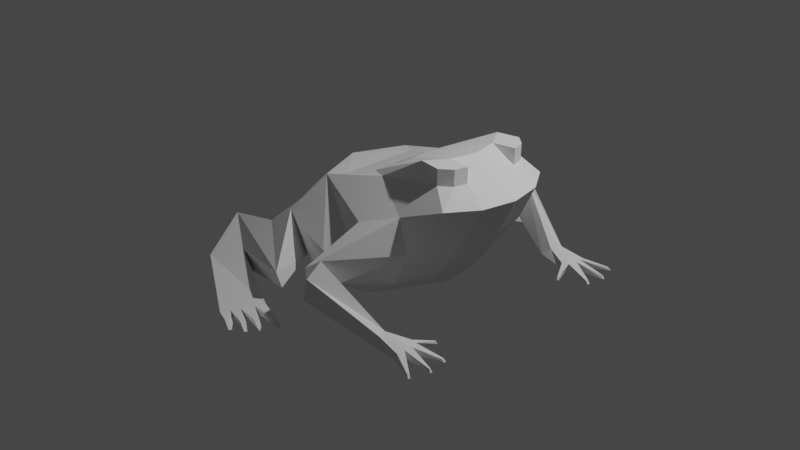 # Source: untitled.blend  (saved by Blender 2.91.10; exported with 4.5.12 LTS)
import bpy
from mathutils import Matrix  # noqa: F401  (used for matrix-valued properties, if any)

bpy.ops.wm.read_factory_settings(use_empty=True)
scene = bpy.context.scene
scene.name = 'Scene'

# ---- collections
col_collection = bpy.data.collections.new('Collection'); scene.collection.children.link(col_collection)

# ---- world
world_world = bpy.data.worlds.new('World'); scene.world = world_world
world_world.use_nodes = True; world_world.node_tree.nodes.clear()
_N = world_world.node_tree.nodes; _L = world_world.node_tree.links
n0 = _N.new('ShaderNodeOutputWorld'); n0.name = 'World Output'; n0.location = (300, 300)
n1 = _N.new('ShaderNodeBackground'); n1.name = 'Background'; n1.location = (10, 300)
n1.inputs[0].default_value = (0.05088, 0.05088, 0.05088, 1.0)
_L.new(n1.outputs[0], n0.inputs[0])
n0.is_active_output = True
world_world.color = (0.05088, 0.05088, 0.05088)
world_world.use_sun_shadow = False
world_world.sun_shadow_jitter_overblur = 0.0

# ---- cameras
cam_camera = bpy.data.cameras.new('Camera')
cam_camera.clip_end = 100.0
cam_camera.ortho_scale = 7.314

# ---- lights
light_light = bpy.data.lights.new('Light', 'POINT')
light_light.transmission_factor = 0.0
light_light.energy = 1000.0
light_light.shadow_soft_size = 0.1
light_light.shadow_maximum_resolution = 0.006
light_light.use_absolute_resolution = True

# ---- meshes
me_sphere_001 = bpy.data.meshes.new('Sphere.001')
me_sphere_001.from_pydata([(-0.4761, 0.5374, 0.5093), (0.0, 0.9239, -0.3827), (8.008e-08, 0.3238, 0.6363), (0.2706, 0.4766, 0.7071), (0.3587, 0.8536, 0.3827), (0.3827, 0.9239, -4.371e-08), (0.3587, 0.8536, -0.2737), (0.2569, 0.6201, -0.5056), (0.2706, 0.2706, 0.767), (0.8276, 0.5, 1.044), (1.252, 0.6533, 0.72), (0.8531, 0.7071, 0.163), (0.6533, 0.6533, -0.2286), (0.3536, 0.1464, 0.8275), (0.9808, 0.2706, 1.044), (1.452, 0.3536, 0.72), (1.251, 0.3827, 0.3373), (0.8536, 0.3536, -0.1953), (0.6712, 0.0, -0.452), (0.3827, 0.0, 0.8532), (1.035, 0.0, 1.044), (1.522, 0.0, 0.72), (1.328, 0.0, 0.3373), (0.9931, 0.0, -0.1674), (0.3536, -0.1464, 0.8275), (0.9808, -0.2706, 1.044), (1.452, -0.3536, 0.72), (1.251, -0.3827, 0.3373), (0.8536, -0.3536, -0.1953), (0.2706, -0.2706, 0.767), (0.8276, -0.5, 1.044), (1.252, -0.6533, 0.72), (0.8531, -0.7071, 0.163), (0.6533, -0.6533, -0.2286), (0.2569, -0.6201, -0.5056), (8.008e-08, -0.3238, 0.6363), (0.2706, -0.4766, 0.7071), (0.3587, -0.8536, 0.3827), (0.3827, -0.9239, -4.371e-08), (0.3587, -0.8536, -0.2737), (-0.4761, -0.5374, 0.5093), (-3.26e-07, -1.0, -4.371e-08), (-2.962e-07, -0.9239, -0.3827), (-0.7144, -0.8208, 0.1349), (-0.4946, -0.8064, -0.3018), (-0.5606, 0.008458, -0.5056), (-1.239, -0.2498, -0.09502), (-0.9896, -0.2658, -0.3635), (-0.6998, 0.0, 0.5093), (8.008e-08, 0.0, 0.6363), (-1.404, 0.0, -0.09016), (-1.177, 0.0, -0.3614), (-0.2906, -0.4331, 0.5403), (-1.239, 0.2498, -0.09502), (-0.9896, 0.2658, -0.3635), (-0.7144, 0.8208, 0.1349), (-0.4946, 0.8064, -0.3018), (6.575e-07, 1.0, -4.371e-08), (1.216, 0.3121, 0.8822), (1.216, -0.3121, 0.8822), (1.062, 0.541, 0.8822), (1.062, -0.541, 0.8822), (1.221, 0.3121, 1.05), (1.067, 0.541, 1.05), (1.221, -0.3121, 1.05), (1.067, -0.541, 1.05), (1.183, 0.4444, 1.05), (1.183, -0.4444, 1.05), (1.178, 0.4444, 0.8822), (1.178, -0.4444, 0.8822), (0.8052, -0.7534, 0.5513), (0.8052, 0.7534, 0.5513), (0.3425, -1.351, -0.1828), (0.2137, -1.396, 0.03969), (0.4558, -1.398, 0.2056), (0.2137, 1.396, 0.03969), (0.3425, 1.351, -0.1828), (0.4558, 1.398, 0.2056), (0.38, 1.56, -0.1681), (0.4308, 1.547, 0.06577), (0.38, -1.56, -0.1681), (0.4308, -1.547, 0.06577), (0.9412, -1.157, -0.4672), (1.045, -1.165, -0.3638), (0.9918, -1.289, -0.4766), (1.095, -1.273, -0.3554), (0.9412, 1.157, -0.4672), (1.045, 1.165, -0.3638), (0.9918, 1.289, -0.4766), (1.095, 1.273, -0.3554), (1.273, -1.057, -0.4577), (1.283, -1.053, -0.3939), (1.321, -1.307, -0.475), (1.351, -1.299, -0.4016), (1.273, 1.057, -0.4577), (1.283, 1.053, -0.3939), (1.321, 1.307, -0.475), (1.351, 1.299, -0.4016), (1.391, -1.153, -0.379), (1.358, -1.147, -0.4703), (1.374, -1.228, -0.3871), (1.355, -1.073, -0.3851), (1.341, -1.223, -0.4727), (1.325, -1.084, -0.4688), (1.391, 1.153, -0.379), (1.358, 1.147, -0.4703), (1.355, 1.073, -0.3851), (1.374, 1.228, -0.3871), (1.325, 1.084, -0.4688), (1.341, 1.223, -0.4727), (1.617, -1.419, -0.4758), (1.595, -1.407, -0.4487), (1.606, -1.391, -0.4464), (1.632, -1.403, -0.4759), (1.617, 1.419, -0.4758), (1.595, 1.407, -0.4487), (1.606, 1.391, -0.4464), (1.632, 1.403, -0.4759), (1.673, -1.205, -0.4413), (1.692, -1.2, -0.4733), (1.674, -1.216, -0.4412), (1.694, -1.223, -0.4734), (1.673, 1.205, -0.4413), (1.692, 1.2, -0.4733), (1.674, 1.216, -0.4412), (1.694, 1.223, -0.4734), (1.07, -1.219, -0.3508), (1.07, 1.219, -0.3508), (1.642, -1.027, -0.4404), (1.664, -1.023, -0.4704), (1.634, -1.007, -0.442), (1.66, -1.0, -0.468), (1.642, 1.027, -0.4404), (1.664, 1.023, -0.4704), (1.634, 1.007, -0.442), (1.66, 1.0, -0.468), (1.395, -0.8447, -0.4681), (1.388, -0.8585, -0.4396), (1.404, -0.8643, -0.4395), (1.411, -0.8528, -0.4676), (1.325, 1.084, -0.4379), (1.395, 0.8447, -0.4681), (1.388, 0.8585, -0.4396), (1.404, 0.8643, -0.4395), (1.411, 0.8528, -0.4676), (-0.2906, 0.4331, 0.5403), (-0.2906, 0.0002865, 0.5403), (-1.641, 0.8357, -0.2256), (-1.595, 0.7759, -0.3803), (-1.115, 1.159, -0.3427), (-1.091, 1.126, -0.5853), (-1.115, -1.159, -0.3427), (-1.091, -1.126, -0.5853), (-1.641, -0.8357, -0.2256), (-1.595, -0.7759, -0.3803), (-1.355, -1.401, -0.4257), (-1.355, -1.372, -0.5589), (-1.355, 1.401, -0.4257), (-1.355, 1.372, -0.5589), (-0.2506, -1.527, -0.4886), (-0.2299, -1.502, -0.5732), (-0.423, -1.94, -0.4838), (-0.4097, -1.935, -0.5525), (-0.2506, 1.527, -0.4886), (-0.2299, 1.502, -0.5732), (-0.423, 1.94, -0.4838), (-0.4097, 1.935, -0.5525), (-0.3467, -1.756, -0.4862), (-0.3227, -1.725, -0.5628), (-0.3861, -1.846, -0.485), (-0.294, -1.627, -0.4874), (-0.3662, -1.83, -0.5577), (-0.2791, -1.619, -0.568), (-0.3467, 1.756, -0.4862), (-0.3227, 1.725, -0.5628), (-0.294, 1.627, -0.4874), (-0.2791, 1.619, -0.568), (-0.3861, 1.846, -0.485), (-0.3662, 1.83, -0.5577), (-0.2384, 1.99, -0.5154), (-0.1243, 2.029, -0.5627), (-0.2284, 1.952, -0.5166), (-0.1168, 1.998, -0.5678), (-0.3108, -1.968, -0.5088), (-0.1967, -2.007, -0.5561), (-0.3007, -1.931, -0.51), (-0.1892, -1.976, -0.5612), (0.09008, 1.718, -0.5217), (0.2116, 1.777, -0.5668), (0.07285, 1.757, -0.519), (0.1917, 1.799, -0.5686), (-0.05183, 1.839, -0.5105), (0.07958, 1.885, -0.5617), (-0.04256, 1.792, -0.5117), (0.08476, 1.852, -0.5668), (-0.1791, -1.851, -0.5103), (-0.06989, -1.885, -0.5658), (-0.1875, -1.88, -0.5091), (-0.07603, -1.915, -0.5606), (-0.1251, -1.765, -0.5121), (0.009347, -1.802, -0.5633), (-0.1125, -1.715, -0.5133), (0.01453, -1.769, -0.5684), (-0.05491, -1.577, -0.5123), (0.09045, -1.604, -0.5639), (-0.06056, -1.613, -0.5103), (0.08772, -1.642, -0.5627), (-0.1684, 1.853, -0.5057), (-0.04454, 1.906, -0.5596), (-0.1872, 1.902, -0.5046), (-0.05245, 1.944, -0.5593), (-0.9563, -0.8908, -0.05737), (-0.1874, -1.43, -0.1559), (-0.1634, -1.389, -0.3261), (-0.9261, -0.7676, -0.2629), (-0.1874, 1.43, -0.1559), (-0.3541, -0.9292, 0.04482), (-0.9563, 0.8908, -0.05737), (-0.9261, 0.7676, -0.2629), (-0.1634, 1.389, -0.3261), (-0.3772, -0.8652, -0.2949), (-0.3541, 0.9292, 0.04482), (-0.3772, 0.8652, -0.2949)], [(108, 140)], [(1, 57, 5), (36, 35, 52, 40), (7, 1, 6), (4, 3, 9, 60, 10, 71), (7, 6, 12), (11, 4, 75, 76), (3, 2, 8, 9), (7, 12, 17, 18), (11, 10, 15, 16), (9, 8, 13, 14), (12, 11, 16, 17), (10, 60, 68, 58, 15), (16, 15, 21, 22), (14, 13, 19, 20), (17, 16, 22, 23), (15, 58, 14, 20, 21), (18, 17, 23), (23, 22, 27, 28), (21, 20, 25, 59, 26), (18, 23, 28), (22, 21, 26, 27), (20, 19, 24, 25), (26, 59, 69, 61, 31), (18, 28, 33, 34), (27, 26, 31, 32), (25, 24, 29, 30), (28, 27, 32, 33), (34, 33, 39), (30, 29, 35, 36), (70, 32, 31), (31, 61, 30, 36, 37, 70), (38, 41, 42), (3, 0, 145, 2), (34, 39, 42), (40, 43, 216), (220, 216, 43, 44), (3, 4, 0), (34, 42, 220, 44, 45), (0, 221, 55), (45, 44, 47), (43, 40, 46), (213, 212, 151, 152), (47, 46, 50, 51), (45, 47, 51), (46, 40, 48, 50), (51, 50, 53, 54), (45, 51, 54), (53, 0, 55), (218, 217, 147, 148), (45, 54, 56), (222, 221, 57, 1), (37, 36, 40), (45, 56, 222, 1, 7), (30, 61, 65), (58, 68, 66, 62), (62, 66, 63, 9, 14), (60, 9, 63), (14, 58, 62), (65, 67, 64, 25, 30), (59, 25, 64), (67, 69, 59, 64), (66, 68, 60, 63), (65, 61, 69, 67), (6, 5, 11, 12), (33, 32, 38, 39), (11, 71, 10), (11, 5, 4), (38, 32, 37), (37, 32, 72, 73), (73, 72, 80), (32, 70, 74, 72), (70, 37, 73, 74), (76, 75, 78), (71, 11, 76, 77), (4, 71, 77, 75), (79, 78, 75), (78, 79, 89, 88), (75, 77, 79), (80, 81, 73), (72, 74, 83, 82), (74, 73, 81), (83, 126, 91), (74, 81, 85, 126, 83), (81, 80, 84, 85), (80, 72, 82, 84), (86, 88, 96, 109, 105, 108, 94), (76, 78, 88, 86), (77, 76, 86, 87), (79, 77, 87, 127, 89), (103, 90, 136, 139), (85, 84, 92, 93), (84, 82, 90, 103, 99, 102, 92), (82, 83, 91, 90), (108, 106, 143, 144), (87, 86, 94, 95), (89, 127, 97), (88, 89, 97, 96), (100, 93, 111, 112), (102, 99, 119, 121), (98, 99, 129, 128), (106, 108, 135, 134), (105, 109, 125, 123), (96, 97, 115, 114), (113, 112, 111, 110), (93, 92, 110, 111), (102, 100, 112, 113), (92, 102, 113, 110), (116, 117, 114, 115), (109, 96, 114, 117), (97, 107, 116, 115), (107, 109, 117, 116), (119, 118, 120, 121), (98, 100, 120, 118), (99, 98, 118, 119), (100, 102, 121, 120), (122, 123, 125, 124), (104, 105, 123, 122), (107, 104, 122, 124), (109, 107, 124, 125), (93, 126, 85), (100, 126, 93), (98, 126, 100), (101, 126, 98), (91, 126, 101), (95, 127, 87), (106, 127, 95), (104, 127, 106), (107, 127, 104), (97, 127, 107), (131, 130, 128, 129), (101, 98, 128, 130), (103, 101, 130, 131), (99, 103, 131, 129), (134, 135, 133, 132), (105, 104, 132, 133), (108, 105, 133, 135), (104, 106, 134, 132), (136, 137, 138, 139), (91, 101, 138, 137), (101, 103, 139, 138), (90, 91, 137, 136), (142, 141, 144, 143), (94, 108, 144, 141), (95, 94, 141, 142), (106, 95, 142, 143), (8, 2, 49, 19, 13), (35, 49, 146, 52), (52, 146, 48, 40), (53, 50, 48, 0), (19, 49, 35, 29, 24), (146, 49, 2, 145), (48, 146, 145, 0), (147, 149, 157), (215, 219, 150, 149), (219, 218, 148, 150), (217, 215, 149, 147), (151, 153, 155), (211, 214, 154, 153), (214, 213, 152, 154), (212, 211, 153, 151), (156, 155, 153, 154), (154, 152, 156), (151, 155, 161, 169, 167, 170, 159), (148, 147, 157, 158), (150, 148, 158), (158, 157, 165, 166), (160, 159, 170, 167, 169, 161, 162, 171, 168, 172), (155, 156, 162, 161), (152, 151, 159, 160), (156, 152, 160, 172, 168, 171, 162), (163, 164, 176, 174, 178, 166, 165, 177, 173, 175), (149, 150, 164, 163), (150, 158, 166, 178, 174, 176, 164), (157, 149, 163, 175, 173, 177, 165), (169, 161, 183, 185), (167, 169, 197, 195), (167, 168, 200, 199), (175, 163, 187, 189), (173, 175, 193, 191), (166, 165, 179, 180), (179, 181, 182, 180), (165, 177, 181, 179), (178, 166, 180, 182), (177, 178, 182, 181), (185, 183, 184, 186), (162, 171, 186, 184), (161, 162, 184, 183), (171, 169, 185, 186), (189, 187, 188, 190), (163, 164, 188, 187), (164, 176, 190, 188), (176, 175, 189, 190), (193, 194, 192, 191), (174, 173, 191, 192), (176, 174, 192, 194), (175, 176, 194, 193), (197, 198, 196, 195), (168, 167, 195, 196), (169, 171, 198, 197), (171, 168, 196, 198), (202, 201, 199, 200), (170, 167, 199, 201), (168, 172, 202, 200), (172, 170, 201, 202), (172, 160, 204, 206), (170, 159, 203, 205), (170, 172, 206, 205), (160, 159, 203, 204), (203, 205, 206, 204), (177, 173, 207, 209), (173, 174, 208, 207), (174, 178, 210, 208), (178, 177, 209, 210), (210, 209, 207, 208), (45, 7, 18, 34), (47, 44, 213, 214), (46, 47, 214, 211), (43, 46, 211, 212), (44, 43, 212, 213), (53, 55, 215, 217), (54, 53, 217, 218), (56, 54, 218, 219), (42, 41, 216, 220), (37, 40, 216, 41, 38), (5, 57, 221, 0, 4), (222, 56, 55, 221), (215, 55, 56, 219), (39, 38, 42), (6, 1, 5)])
_uv = me_sphere_001.uv_layers.new(name='UVMap')
_uv.uv.foreach_set('vector', [0.75, 0.375, 0.75, 0.5, 0.6875, 0.5, 0.3125, 0.75, 0.3125, 0.875, 0.2187, 0.75, 0.125, 0.625, 0.75, 0.25, 0.75, 0.375, 0.6875, 0.375, 0.6875, 0.625, 0.6875, 0.75, 0.625, 0.75, 0.6094, 0.6875, 0.625, 0.625, 0.6562, 0.625, 0.6875, 0.25, 0.6875, 0.375, 0.625, 0.375, 0.625, 0.5, 0.625, 0.5, 0.625, 0.5, 0.625, 0.5, 0.6875, 0.75, 0.6875, 0.875, 0.625, 0.875, 0.625, 0.75, 0.625, 0.25, 0.625, 0.375, 0.5625, 0.375, 0.5625, 0.25, 0.625, 0.5, 0.625, 0.625, 0.5625, 0.625, 0.5625, 0.5, 0.625, 0.75, 0.625, 0.875, 0.5625, 0.875, 0.5625, 0.75, 0.625, 0.375, 0.625, 0.5, 0.5625, 0.5, 0.5625, 0.375, 0.625, 0.625, 0.6094, 0.6875, 0.5938, 0.6875, 0.5625, 0.6875, 0.5625, 0.625, 0.5625, 0.5, 0.5625, 0.625, 0.5, 0.625, 0.5, 0.5, 0.5625, 0.75, 0.5625, 0.875, 0.5, 0.875, 0.5, 0.75, 0.5625, 0.375, 0.5625, 0.5, 0.5, 0.5, 0.5, 0.375, 0.5625, 0.625, 0.5625, 0.6875, 0.5625, 0.75, 0.5, 0.75, 0.5, 0.625, 0.5625, 0.25, 0.5625, 0.375, 0.5, 0.375, 0.5, 0.375, 0.5, 0.5, 0.4375, 0.5, 0.4375, 0.375, 0.5, 0.625, 0.5, 0.75, 0.4375, 0.75, 0.4375, 0.6875, 0.4375, 0.625, 0.5, 0.25, 0.5, 0.375, 0.4375, 0.375, 0.5, 0.5, 0.5, 0.625, 0.4375, 0.625, 0.4375, 0.5, 0.5, 0.75, 0.5, 0.875, 0.4375, 0.875, 0.4375, 0.75, 0.4375, 0.625, 0.4375, 0.6875, 0.4062, 0.6875, 0.3906, 0.6875, 0.375, 0.625, 0.4375, 0.25, 0.4375, 0.375, 0.375, 0.375, 0.375, 0.25, 0.4375, 0.5, 0.4375, 0.625, 0.375, 0.625, 0.375, 0.5, 0.4375, 0.75, 0.4375, 0.875, 0.375, 0.875, 0.375, 0.75, 0.4375, 0.375, 0.4375, 0.5, 0.375, 0.5, 0.375, 0.375, 0.375, 0.25, 0.375, 0.375, 0.3125, 0.375, 0.375, 0.75, 0.375, 0.875, 0.3125, 0.875, 0.3125, 0.75, 0.3438, 0.625, 0.375, 0.5, 0.375, 0.625, 0.375, 0.625, 0.3906, 0.6875, 0.375, 0.75, 0.3125, 0.75, 0.3125, 0.625, 0.3438, 0.625, 0.3125, 0.5, 0.25, 0.5, 0.25, 0.375, 0.6875, 0.75, 0.875, 0.625, 0.7812, 0.75, 0.6875, 0.875, 0.3125, 0.25, 0.3125, 0.375, 0.25, 0.375, 0.25, 0.625, 0.1875, 0.5, 0.2187, 0.5, 0.2187, 0.375, 0.2187, 0.5, 0.1875, 0.5, 0.1875, 0.375, 0.6875, 0.75, 0.6875, 0.625, 0.875, 0.625, 0.25, 0.25, 0.25, 0.375, 0.2187, 0.375, 0.1875, 0.375, 0.1875, 0.25, 0.8125, 0.625, 0.7812, 0.5, 0.8125, 0.5, 0.1875, 0.25, 0.1875, 0.375, 0.125, 0.375, 0.1875, 0.5, 0.125, 0.625, 0.125, 0.5, 0.1875, 0.375, 0.1875, 0.5, 0.1875, 0.5, 0.1875, 0.375, 0.0625, 0.375, 0.0625, 0.5, 0.0, 0.5, 0.0, 0.375, 0.0625, 0.25, 0.0625, 0.375, 0.0, 0.375, 0.0625, 0.5, 0.125, 0.625, 0.9375, 0.625, 0.0, 0.5, 1.0, 0.375, 1.0, 0.5, 0.9375, 0.5, 0.9375, 0.375, 1.0, 0.25, 1.0, 0.375, 0.9375, 0.375, 0.875, 0.5, 0.8125, 0.625, 0.8125, 0.5, 0.875, 0.375, 0.875, 0.5, 0.875, 0.5, 0.875, 0.375, 0.875, 0.25, 0.875, 0.375, 0.8125, 0.375, 0.7812, 0.375, 0.7812, 0.5, 0.75, 0.5, 0.75, 0.375, 0.3125, 0.625, 0.3125, 0.75, 0.25, 0.625, 0.8125, 0.25, 0.8125, 0.375, 0.7812, 0.375, 0.75, 0.375, 0.75, 0.25, 0.375, 0.75, 0.3906, 0.6875, 0.3906, 0.6875, 0.5625, 0.6875, 0.5938, 0.6875, 0.5938, 0.6875, 0.5625, 0.6875, 0.5625, 0.6875, 0.5938, 0.6875, 0.6094, 0.6875, 0.625, 0.75, 0.5625, 0.75, 0.6094, 0.6875, 0.625, 0.75, 0.6094, 0.6875, 0.5625, 0.75, 0.5625, 0.6875, 0.5625, 0.6875, 0.3906, 0.6875, 0.4062, 0.6875, 0.4375, 0.6875, 0.4375, 0.75, 0.375, 0.75, 0.4375, 0.6875, 0.4375, 0.75, 0.4375, 0.6875, 0.4062, 0.6875, 0.4062, 0.6875, 0.4375, 0.6875, 0.4375, 0.6875, 0.5938, 0.6875, 0.5938, 0.6875, 0.6094, 0.6875, 0.6094, 0.6875, 0.3906, 0.6875, 0.3906, 0.6875, 0.4062, 0.6875, 0.4062, 0.6875, 0.6875, 0.375, 0.6875, 0.5, 0.625, 0.5, 0.625, 0.375, 0.375, 0.375, 0.375, 0.5, 0.3125, 0.5, 0.3125, 0.375, 0.625, 0.5, 0.6562, 0.625, 0.625, 0.625, 0.625, 0.5, 0.6875, 0.5, 0.625, 0.5, 0.3125, 0.5, 0.375, 0.5, 0.3125, 0.5, 0.3125, 0.5, 0.375, 0.5, 0.375, 0.5, 0.3125, 0.5, 0.3125, 0.5, 0.375, 0.5, 0.375, 0.5, 0.375, 0.5, 0.3438, 0.625, 0.3438, 0.625, 0.375, 0.5, 0.3438, 0.625, 0.3125, 0.625, 0.3125, 0.625, 0.3438, 0.625, 0.625, 0.5, 0.625, 0.5, 0.625, 0.5, 0.6562, 0.625, 0.625, 0.5, 0.625, 0.5, 0.6562, 0.625, 0.6875, 0.625, 0.6562, 0.625, 0.6562, 0.625, 0.6875, 0.625, 0.6562, 0.625, 0.625, 0.5, 0.6562, 0.625, 0.625, 0.5, 0.6562, 0.625, 0.6562, 0.625, 0.625, 0.5, 0.6875, 0.625, 0.6562, 0.625, 0.6562, 0.625, 0.375, 0.5, 0.3438, 0.625, 0.375, 0.5, 0.375, 0.5, 0.3438, 0.625, 0.3438, 0.625, 0.375, 0.5, 0.3438, 0.625, 0.3125, 0.625, 0.3438, 0.625, 0.3438, 0.625, 0.3438, 0.625, 0.3438, 0.625, 0.3438, 0.625, 0.3438, 0.625, 0.3438, 0.625, 0.3438, 0.625, 0.3438, 0.625, 0.3438, 0.625, 0.375, 0.5, 0.375, 0.5, 0.3438, 0.625, 0.375, 0.5, 0.375, 0.5, 0.375, 0.5, 0.375, 0.5, 0.625, 0.5, 0.625, 0.5, 0.625, 0.5, 0.625, 0.5, 0.625, 0.5, 0.625, 0.5, 0.625, 0.5, 0.625, 0.5, 0.625, 0.5, 0.625, 0.5, 0.625, 0.5, 0.6562, 0.625, 0.625, 0.5, 0.625, 0.5, 0.6562, 0.625, 0.6562, 0.625, 0.6562, 0.625, 0.6562, 0.625, 0.6562, 0.625, 0.6562, 0.625, 0.375, 0.5, 0.375, 0.5, 0.375, 0.5, 0.375, 0.5, 0.3438, 0.625, 0.375, 0.5, 0.375, 0.5, 0.3438, 0.625, 0.375, 0.5, 0.375, 0.5, 0.375, 0.5, 0.375, 0.5, 0.375, 0.5, 0.375, 0.5, 0.375, 0.5, 0.375, 0.5, 0.3438, 0.625, 0.3438, 0.625, 0.375, 0.5, 0.625, 0.5, 0.6562, 0.625, 0.6562, 0.625, 0.625, 0.5, 0.6562, 0.625, 0.625, 0.5, 0.625, 0.5, 0.6562, 0.625, 0.6562, 0.625, 0.6562, 0.625, 0.6562, 0.625, 0.625, 0.5, 0.6562, 0.625, 0.6562, 0.625, 0.625, 0.5, 0.3438, 0.625, 0.3438, 0.625, 0.3438, 0.625, 0.3438, 0.625, 0.375, 0.5, 0.375, 0.5, 0.375, 0.5, 0.375, 0.5, 0.3438, 0.625, 0.375, 0.5, 0.375, 0.5, 0.3438, 0.625, 0.6562, 0.625, 0.625, 0.5, 0.625, 0.5, 0.6562, 0.625, 0.625, 0.5, 0.625, 0.5, 0.625, 0.5, 0.625, 0.5, 0.625, 0.5, 0.6562, 0.625, 0.6562, 0.625, 0.625, 0.5, 0.375, 0.5, 0.3438, 0.625, 0.3438, 0.625, 0.375, 0.5, 0.3438, 0.625, 0.375, 0.5, 0.375, 0.5, 0.3438, 0.625, 0.375, 0.5, 0.3438, 0.625, 0.3438, 0.625, 0.375, 0.5, 0.375, 0.5, 0.375, 0.5, 0.375, 0.5, 0.375, 0.5, 0.6562, 0.625, 0.625, 0.5, 0.625, 0.5, 0.6562, 0.625, 0.625, 0.5, 0.625, 0.5, 0.625, 0.5, 0.625, 0.5, 0.6562, 0.625, 0.6562, 0.625, 0.6562, 0.625, 0.6562, 0.625, 0.6562, 0.625, 0.625, 0.5, 0.625, 0.5, 0.6562, 0.625, 0.375, 0.5, 0.3438, 0.625, 0.3438, 0.625, 0.375, 0.5, 0.3438, 0.625, 0.3438, 0.625, 0.3438, 0.625, 0.3438, 0.625, 0.375, 0.5, 0.3438, 0.625, 0.3438, 0.625, 0.375, 0.5, 0.3438, 0.625, 0.375, 0.5, 0.375, 0.5, 0.3438, 0.625, 0.6562, 0.625, 0.625, 0.5, 0.625, 0.5, 0.6562, 0.625, 0.6562, 0.625, 0.625, 0.5, 0.625, 0.5, 0.6562, 0.625, 0.6562, 0.625, 0.6562, 0.625, 0.6562, 0.625, 0.6562, 0.625, 0.625, 0.5, 0.6562, 0.625, 0.6562, 0.625, 0.625, 0.5, 0.3438, 0.625, 0.3438, 0.625, 0.3438, 0.625, 0.3438, 0.625, 0.3438, 0.625, 0.3438, 0.625, 0.3438, 0.625, 0.3438, 0.625, 0.3438, 0.625, 0.3438, 0.625, 0.3438, 0.625, 0.3438, 0.625, 0.3438, 0.625, 0.3438, 0.625, 0.3438, 0.625, 0.6562, 0.625, 0.6562, 0.625, 0.6562, 0.625, 0.6562, 0.625, 0.6562, 0.625, 0.6562, 0.625, 0.6562, 0.625, 0.6562, 0.625, 0.6562, 0.625, 0.6562, 0.625, 0.6562, 0.625, 0.6562, 0.625, 0.6562, 0.625, 0.6562, 0.625, 0.6562, 0.625, 0.375, 0.5, 0.3438, 0.625, 0.3438, 0.625, 0.375, 0.5, 0.3438, 0.625, 0.3438, 0.625, 0.3438, 0.625, 0.3438, 0.625, 0.375, 0.5, 0.3438, 0.625, 0.3438, 0.625, 0.375, 0.5, 0.375, 0.5, 0.375, 0.5, 0.375, 0.5, 0.375, 0.5, 0.6562, 0.625, 0.625, 0.5, 0.625, 0.5, 0.6562, 0.625, 0.625, 0.5, 0.6562, 0.625, 0.6562, 0.625, 0.625, 0.5, 0.625, 0.5, 0.625, 0.5, 0.625, 0.5, 0.625, 0.5, 0.6562, 0.625, 0.6562, 0.625, 0.6562, 0.625, 0.6562, 0.625, 0.375, 0.5, 0.3438, 0.625, 0.3438, 0.625, 0.375, 0.5, 0.3438, 0.625, 0.3438, 0.625, 0.3438, 0.625, 0.3438, 0.625, 0.3438, 0.625, 0.375, 0.5, 0.375, 0.5, 0.3438, 0.625, 0.375, 0.5, 0.3438, 0.625, 0.3438, 0.625, 0.375, 0.5, 0.6562, 0.625, 0.625, 0.5, 0.625, 0.5, 0.6562, 0.625, 0.625, 0.5, 0.625, 0.5, 0.625, 0.5, 0.625, 0.5, 0.6562, 0.625, 0.625, 0.5, 0.625, 0.5, 0.6562, 0.625, 0.6562, 0.625, 0.6562, 0.625, 0.6562, 0.625, 0.6562, 0.625, 0.625, 0.875, 0.6875, 0.875, 0.5, 0.875, 0.5, 0.875, 0.5625, 0.875, 0.3125, 0.875, 0.5, 0.875, 0.5002, 0.75, 0.2187, 0.75, 0.2187, 0.75, 0.5002, 0.75, 0.9375, 0.625, 0.125, 0.625, 0.9375, 0.5, 0.0, 0.5, 0.9375, 0.625, 0.875, 0.625, 0.5, 0.875, 0.5, 0.875, 0.3125, 0.875, 0.375, 0.875, 0.4375, 0.875, 0.5002, 0.75, 0.5, 0.875, 0.6875, 0.875, 0.7812, 0.75, 0.9375, 0.625, 0.5002, 0.75, 0.7812, 0.75, 0.875, 0.625, 0.875, 0.5, 0.8125, 0.5, 0.8125, 0.5, 0.8125, 0.5, 0.8125, 0.375, 0.8125, 0.375, 0.8125, 0.5, 0.8125, 0.375, 0.875, 0.375, 0.875, 0.375, 0.8125, 0.375, 0.875, 0.5, 0.8125, 0.5, 0.8125, 0.5, 0.875, 0.5, 0.1875, 0.5, 0.125, 0.5, 0.1875, 0.5, 0.125, 0.5, 0.125, 0.375, 0.125, 0.375, 0.125, 0.5, 0.125, 0.375, 0.1875, 0.375, 0.1875, 0.375, 0.125, 0.375, 0.1875, 0.5, 0.125, 0.5, 0.125, 0.5, 0.1875, 0.5, 0.1875, 0.375, 0.1875, 0.5, 0.125, 0.5, 0.125, 0.375, 0.125, 0.375, 0.1875, 0.375, 0.1875, 0.375, 0.1875, 0.5, 0.1875, 0.5, 0.1875, 0.5, 0.1875, 0.5, 0.1875, 0.5, 0.1875, 0.5, 0.1875, 0.5, 0.875, 0.375, 0.875, 0.5, 0.8125, 0.5, 0.8125, 0.375, 0.8125, 0.375, 0.875, 0.375, 0.8125, 0.375, 0.8125, 0.375, 0.8125, 0.5, 0.8125, 0.5, 0.8125, 0.375, 0.1875, 0.375, 0.1875, 0.5, 0.1875, 0.5, 0.1875, 0.5, 0.1875, 0.5, 0.1875, 0.5, 0.1875, 0.375, 0.1875, 0.375, 0.1875, 0.375, 0.1875, 0.375, 0.1875, 0.5, 0.1875, 0.375, 0.1875, 0.375, 0.1875, 0.5, 0.1875, 0.375, 0.1875, 0.5, 0.1875, 0.5, 0.1875, 0.375, 0.1875, 0.375, 0.1875, 0.375, 0.1875, 0.375, 0.1875, 0.375, 0.1875, 0.375, 0.1875, 0.375, 0.1875, 0.375, 0.8125, 0.5, 0.8125, 0.375, 0.8125, 0.375, 0.8125, 0.375, 0.8125, 0.375, 0.8125, 0.375, 0.8125, 0.5, 0.8125, 0.5, 0.8125, 0.5, 0.8125, 0.5, 0.8125, 0.5, 0.8125, 0.375, 0.8125, 0.375, 0.8125, 0.5, 0.8125, 0.375, 0.8125, 0.375, 0.8125, 0.375, 0.8125, 0.375, 0.8125, 0.375, 0.8125, 0.375, 0.8125, 0.375, 0.8125, 0.5, 0.8125, 0.5, 0.8125, 0.5, 0.8125, 0.5, 0.8125, 0.5, 0.8125, 0.5, 0.8125, 0.5, 0.1875, 0.5, 0.1875, 0.5, 0.1875, 0.5, 0.1875, 0.5, 0.1875, 0.5, 0.1875, 0.5, 0.1875, 0.5, 0.1875, 0.5, 0.0, 0.0, 0.0, 0.0, 0.0, 0.0, 0.0, 0.0, 0.8125, 0.5, 0.8125, 0.5, 0.8125, 0.5, 0.8125, 0.5, 0.8125, 0.5, 0.8125, 0.5, 0.8125, 0.5, 0.8125, 0.5, 0.8125, 0.375, 0.8125, 0.5, 0.8125, 0.5, 0.8125, 0.375, 0.0, 0.0, 0.0, 0.0, 0.0, 0.0, 0.0, 0.0, 0.8125, 0.5, 0.8125, 0.5, 0.8125, 0.5, 0.8125, 0.5, 0.8125, 0.375, 0.8125, 0.375, 0.8125, 0.375, 0.8125, 0.375, 0.0, 0.0, 0.0, 0.0, 0.0, 0.0, 0.0, 0.0, 0.0, 0.0, 0.0, 0.0, 0.0, 0.0, 0.0, 0.0, 0.1875, 0.375, 0.1875, 0.375, 0.1875, 0.375, 0.1875, 0.375, 0.1875, 0.5, 0.1875, 0.375, 0.1875, 0.375, 0.1875, 0.5, 0.0, 0.0, 0.0, 0.0, 0.0, 0.0, 0.0, 0.0, 0.0, 0.0, 0.0, 0.0, 0.0, 0.0, 0.0, 0.0, 0.8125, 0.5, 0.8125, 0.375, 0.8125, 0.375, 0.8125, 0.5, 0.8125, 0.375, 0.8125, 0.375, 0.8125, 0.375, 0.8125, 0.375, 0.0, 0.0, 0.0, 0.0, 0.0, 0.0, 0.0, 0.0, 0.0, 0.0, 0.0, 0.0, 0.0, 0.0, 0.0, 0.0, 0.0, 0.0, 0.0, 0.0, 0.0, 0.0, 0.0, 0.0, 0.8125, 0.375, 0.8125, 0.375, 0.8125, 0.375, 0.8125, 0.375, 0.0, 0.0, 0.0, 0.0, 0.0, 0.0, 0.0, 0.0, 0.0, 0.0, 0.0, 0.0, 0.0, 0.0, 0.0, 0.0, 0.0, 0.0, 0.0, 0.0, 0.0, 0.0, 0.0, 0.0, 0.0, 0.0, 0.0, 0.0, 0.0, 0.0, 0.0, 0.0, 0.1875, 0.375, 0.1875, 0.375, 0.1875, 0.375, 0.1875, 0.375, 0.0, 0.0, 0.0, 0.0, 0.0, 0.0, 0.0, 0.0, 0.1875, 0.5, 0.1875, 0.5, 0.1875, 0.5, 0.1875, 0.5, 0.1875, 0.375, 0.1875, 0.375, 0.1875, 0.375, 0.1875, 0.375, 0.0, 0.0, 0.0, 0.0, 0.0, 0.0, 0.0, 0.0, 0.1875, 0.375, 0.1875, 0.375, 0.1875, 0.375, 0.1875, 0.375, 0.1875, 0.5, 0.1875, 0.5, 0.1875, 0.5, 0.1875, 0.5, 0.0, 0.0, 0.0, 0.0, 0.0, 0.0, 0.0, 0.0, 0.1875, 0.375, 0.1875, 0.5, 0.1875, 0.5, 0.1875, 0.375, 0.1875, 0.5, 0.1875, 0.5, 0.0, 0.0, 0.1875, 0.375, 0.8125, 0.5, 0.8125, 0.5, 0.8125, 0.5, 0.8125, 0.5, 0.0, 0.0, 0.0, 0.0, 0.0, 0.0, 0.0, 0.0, 0.8125, 0.375, 0.8125, 0.375, 0.8125, 0.375, 0.8125, 0.375, 0.0, 0.0, 0.0, 0.0, 0.0, 0.0, 0.0, 0.0, 0.0, 0.0, 0.0, 0.0, 0.8125, 0.5, 0.0, 0.0, 0.8125, 0.25, 0.75, 0.25, 0.5625, 0.25, 0.375, 0.25, 0.125, 0.375, 0.1875, 0.375, 0.1875, 0.375, 0.125, 0.375, 0.125, 0.5, 0.125, 0.375, 0.125, 0.375, 0.125, 0.5, 0.1875, 0.5, 0.125, 0.5, 0.125, 0.5, 0.1875, 0.5, 0.1875, 0.375, 0.1875, 0.5, 0.1875, 0.5, 0.1875, 0.375, 0.875, 0.5, 0.8125, 0.5, 0.8125, 0.5, 0.875, 0.5, 0.875, 0.375, 0.875, 0.5, 0.875, 0.5, 0.875, 0.375, 0.8125, 0.375, 0.875, 0.375, 0.875, 0.375, 0.8125, 0.375, 0.25, 0.375, 0.25, 0.5, 0.2187, 0.5, 0.2187, 0.375, 0.3125, 0.625, 0.25, 0.625, 0.2187, 0.5, 0.25, 0.5, 0.3125, 0.5, 0.6875, 0.5, 0.75, 0.5, 0.7812, 0.5, 0.8125, 0.625, 0.6875, 0.625, 0.7812, 0.375, 0.8125, 0.375, 0.8125, 0.5, 0.7812, 0.5, 0.8125, 0.5, 0.8125, 0.5, 0.8125, 0.375, 0.8125, 0.375, 0.3125, 0.375, 0.3125, 0.5, 0.25, 0.375, 0.6875, 0.375, 0.75, 0.375, 0.6875, 0.5])
me_sphere_001.materials.append(None)
me_sphere_001.use_remesh_fix_poles = True
me_sphere_001.use_remesh_preserve_attributes = False
me_sphere_001.use_mirror_y = True
me_sphere_001.use_mirror_vertex_groups = False
me_sphere_001.update()

# ---- objects
ob_light = bpy.data.objects.new('Light', light_light)
ob_camera = bpy.data.objects.new('Camera', cam_camera)
ob_sphere_001 = bpy.data.objects.new('Sphere.001', me_sphere_001)

# ---- transforms, parenting, visibility, modifiers, constraints
ob_light.location = (4.076, 1.005, 5.904)
ob_light.rotation_euler = (0.6503, 0.05522, 1.866)
ob_light.lock_rotations_4d = False
ob_light.empty_display_type = 'ARROWS'
ob_light.color = (0.0, 0.0, 0.0, 0.0)
ob_light.lineart.crease_threshold = 0.0
ob_camera.location = (7.359, -6.926, 4.958)
ob_camera.rotation_euler = (1.109, 0.0, 0.8149)
ob_camera.lock_rotations_4d = False
ob_camera.empty_display_type = 'ARROWS'
ob_camera.color = (0.0, 0.0, 0.0, 0.0)
ob_camera.display_type = 'WIRE'
ob_camera.lineart.crease_threshold = 0.0
ob_sphere_001.location = (0.0, 0.0, 0.0)
ob_sphere_001.lineart.crease_threshold = 0.0
ob_sphere_001.use_mesh_mirror_y = True

# ---- collection membership
col_collection.objects.link(ob_light)
col_collection.objects.link(ob_camera)
col_collection.objects.link(ob_sphere_001)

# ---- scene / render settings (as saved in the file)
scene.camera = ob_camera
scene.frame_start = 1; scene.frame_end = 250; scene.frame_set(1)
scene.render.engine = 'BLENDER_EEVEE_NEXT'
scene.cycles.use_denoising = False
scene.cycles.samples = 128
scene.cycles.sampling_pattern = 'TABULATED_SOBOL'
scene.cycles.use_adaptive_sampling = False
scene.cycles.use_light_tree = False
scene.view_settings.view_transform = 'Filmic'
bpy.context.view_layer.update()
